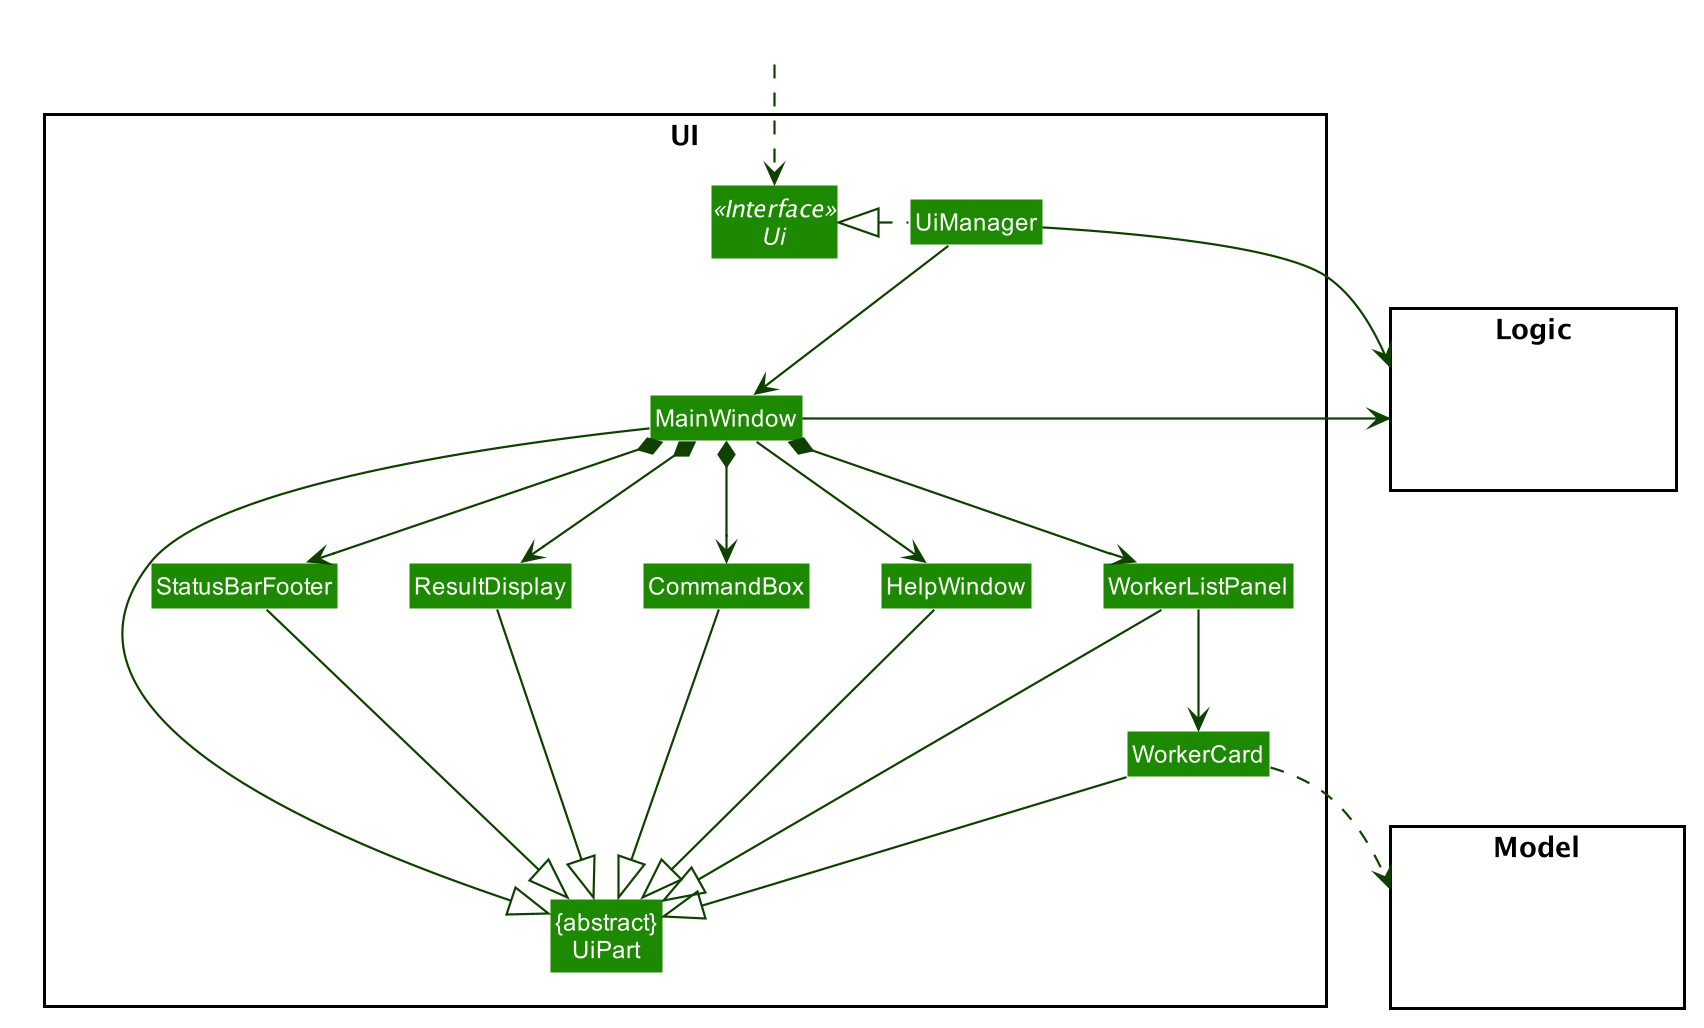

The diagram above was rendered by PlantUML. Its source (embedded in the PNG):
@startuml








skinparam BackgroundColor #FFFFFFF

skinparam Shadowing false

skinparam Class {
    FontColor #FFFFFF
    BorderThickness 1
    BorderColor #FFFFFF
    StereotypeFontColor #FFFFFF
    FontName Arial
    AttributeFontColor #FFFFFF
    AttributeFontName Arial
}

skinparam Actor {
    BorderColor #000000
    Color #000000
    FontName Arial
}

skinparam Sequence {
    MessageAlign center
    BoxFontSize 15
    BoxPadding 0
    BoxFontColor #FFFFFF
    FontName Arial
}

skinparam Participant {
    FontColor #FFFFFFF
    Padding 20
}

skinparam MinClassWidth 50
skinparam ParticipantPadding 10
skinparam Shadowing false
skinparam DefaultTextAlignment center
skinparam packageStyle Rectangle

hide footbox
hide empty members
hide circle
skinparam arrowThickness 1.1
skinparam arrowColor #0E4100
skinparam classBackgroundColor #1D8900

package UI <<Rectangle>>{
Interface Ui <<Interface>>
Class "{abstract}\nUiPart" as UiPart
Class UiManager
Class MainWindow
Class HelpWindow
Class ResultDisplay
Class WorkerListPanel
Class WorkerCard
Class StatusBarFooter
Class CommandBox
}

package Model <<Rectangle>> {
Class HiddenModel #FFFFFF
}

package Logic <<Rectangle>> {
Class HiddenLogic #FFFFFF
}

Class HiddenOutside #FFFFFF
HiddenOutside ..> Ui

UiManager .left.|> Ui
UiManager -down-> MainWindow
MainWindow --> HelpWindow
MainWindow *-down-> CommandBox
MainWindow *-down-> ResultDisplay
MainWindow *-down-> WorkerListPanel
MainWindow *-down-> StatusBarFooter

WorkerListPanel -down-> WorkerCard

MainWindow -left-|> UiPart

ResultDisplay --|> UiPart
CommandBox --|> UiPart
WorkerListPanel --|> UiPart
WorkerCard --|> UiPart
StatusBarFooter --|> UiPart
HelpWindow -down-|> UiPart

WorkerCard ..> Model
UiManager -right-> Logic
MainWindow -left-> Logic

WorkerListPanel -[hidden]left- HelpWindow
HelpWindow -[hidden]left- CommandBox
CommandBox -[hidden]left- ResultDisplay
ResultDisplay -[hidden]left- StatusBarFooter

MainWindow -[hidden]-|> UiPart
@enduml